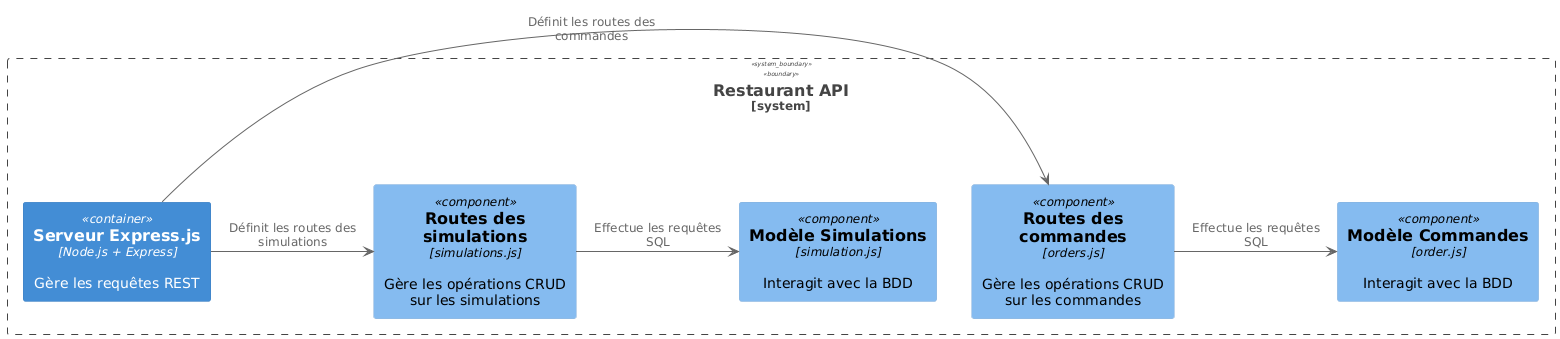

The diagram above was rendered by PlantUML. Its source (embedded in the PNG):
@startuml
!include <C4/C4_Component>

System_Boundary(api, "Restaurant API") {
    Container(express, "Serveur Express.js", "Node.js + Express", "Gère les requêtes REST")
    
    Component(ordersRoute, "Routes des commandes", "orders.js", "Gère les opérations CRUD sur les commandes")
    Component(simulationsRoute, "Routes des simulations", "simulations.js", "Gère les opérations CRUD sur les simulations")
    
    Component(orderModel, "Modèle Commandes", "order.js", "Interagit avec la BDD")
    Component(simulationModel, "Modèle Simulations", "simulation.js", "Interagit avec la BDD")

    express -> ordersRoute : "Définit les routes des commandes"
    express -> simulationsRoute : "Définit les routes des simulations"
    ordersRoute -> orderModel : "Effectue les requêtes SQL"
    simulationsRoute -> simulationModel : "Effectue les requêtes SQL"
}
@enduml